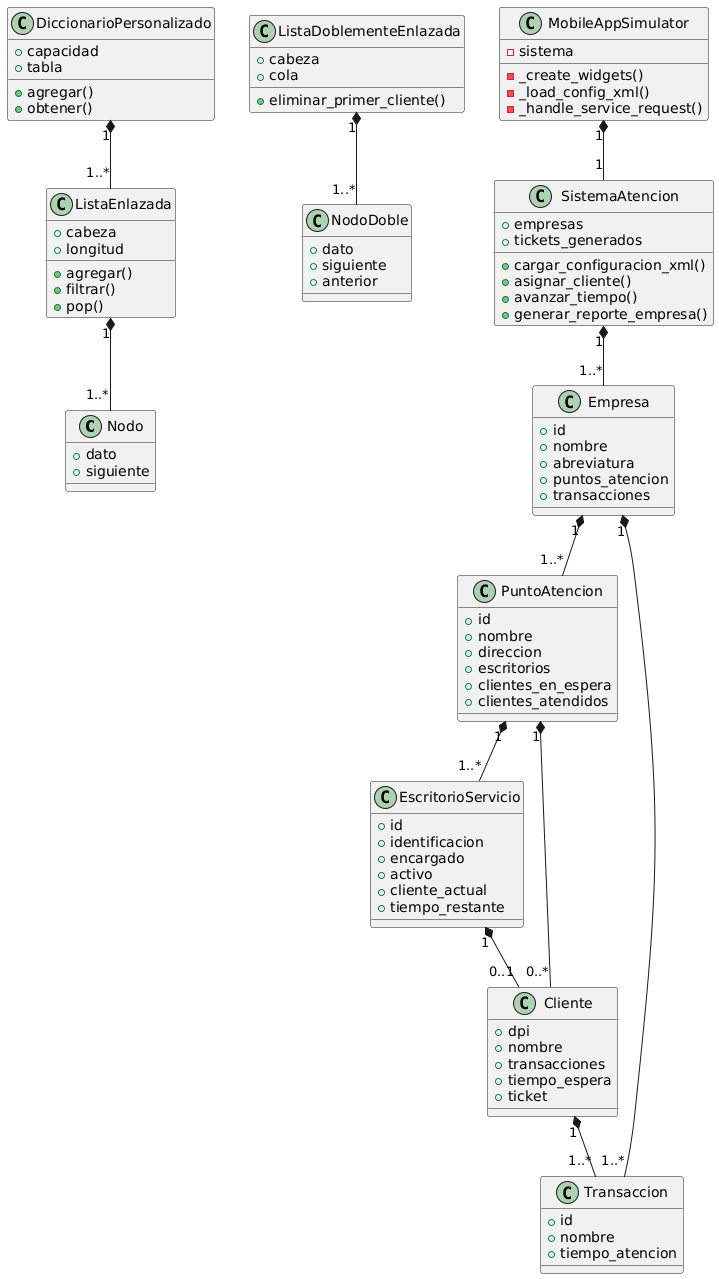

The diagram above was rendered by PlantUML. Its source (embedded in the PNG):
@startuml
class Nodo {
  + dato
  + siguiente
}

class ListaEnlazada {
  + cabeza
  + longitud
  + agregar()
  + filtrar()
  + pop()
}

class NodoDoble {
  + dato
  + siguiente
  + anterior
}

class ListaDoblementeEnlazada {
  + cabeza
  + cola
  + eliminar_primer_cliente()
}

class DiccionarioPersonalizado {
  + capacidad
  + tabla
  + agregar()
  + obtener()
}

class Empresa {
  + id
  + nombre
  + abreviatura
  + puntos_atencion
  + transacciones
}

class PuntoAtencion {
  + id
  + nombre
  + direccion
  + escritorios
  + clientes_en_espera
  + clientes_atendidos
}

class EscritorioServicio {
  + id
  + identificacion
  + encargado
  + activo
  + cliente_actual
  + tiempo_restante
}

class Transaccion {
  + id
  + nombre
  + tiempo_atencion
}

class Cliente {
  + dpi
  + nombre
  + transacciones
  + tiempo_espera
  + ticket
}

class SistemaAtencion {
  + empresas
  + tickets_generados
  + cargar_configuracion_xml()
  + asignar_cliente()
  + avanzar_tiempo()
  + generar_reporte_empresa()
}

class MobileAppSimulator {
  - sistema
  - _create_widgets()
  - _load_config_xml()
  - _handle_service_request()
}

ListaEnlazada "1" *-- "1..*" Nodo
ListaDoblementeEnlazada "1" *-- "1..*" NodoDoble
DiccionarioPersonalizado "1" *-- "1..*" ListaEnlazada

Empresa "1" *-- "1..*" PuntoAtencion
Empresa "1" *-- "1..*" Transaccion
PuntoAtencion "1" *-- "1..*" EscritorioServicio
PuntoAtencion "1" *-- "0..*" Cliente
EscritorioServicio "1" *-- "0..1" Cliente
Cliente "1" *-- "1..*" Transaccion

SistemaAtencion "1" *-- "1..*" Empresa
MobileAppSimulator "1" *-- "1" SistemaAtencion
@enduml